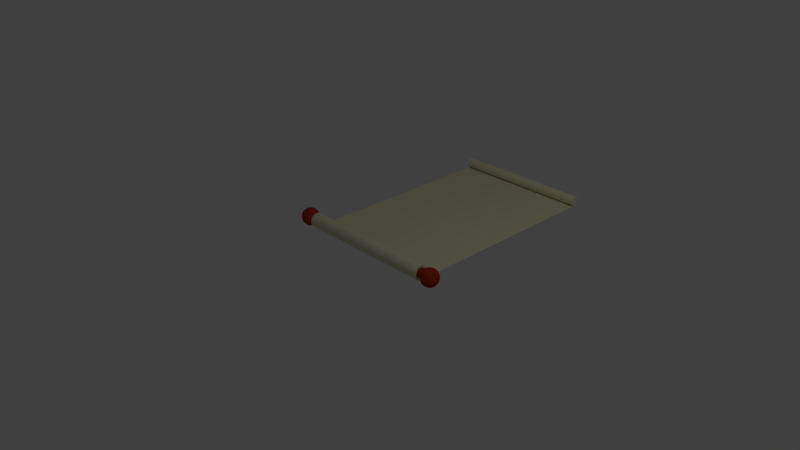 # Source: scroll.blend  (saved by Blender 2.79.0; exported with 4.5.12 LTS)
import bpy
from mathutils import Matrix  # noqa: F401  (used for matrix-valued properties, if any)

bpy.ops.wm.read_factory_settings(use_empty=True)
scene = bpy.context.scene
scene.name = 'Scene'

# ---- collections
col_collection_1 = bpy.data.collections.new('Collection 1'); scene.collection.children.link(col_collection_1)

# ---- materials (node trees are filled in below, after node groups)
mat_material_001 = bpy.data.materials.new('Material.001')
mat_material_001.alpha_threshold = 0.0
mat_material_001.use_transparent_shadow = False
mat_material_001.diffuse_color = (0.4575, 0.04239, 0.01585, 1.0)
mat_material_001.roughness = 0.5
mat_material_002 = bpy.data.materials.new('Material.002')
mat_material_002.alpha_threshold = 0.0
mat_material_002.use_transparent_shadow = False
mat_material_002.diffuse_color = (0.8, 0.7618, 0.5176, 1.0)
mat_material_002.roughness = 0.5

# ---- material node trees

# ---- world
world_world = bpy.data.worlds.new('World'); scene.world = world_world
world_world.color = (0.05088, 0.05088, 0.05088)
world_world.use_sun_shadow = False
world_world.sun_shadow_jitter_overblur = 0.0
world_world.cycles.sampling_method = 'MANUAL'

# ---- cameras
cam_camera = bpy.data.cameras.new('Camera')
cam_camera.clip_end = 100.0
cam_camera.lens = 35.0
cam_camera.sensor_width = 32.0
cam_camera.sensor_height = 18.0
cam_camera.ortho_scale = 7.314
cam_camera.dof.focus_distance = 0.0
cam_camera.dof.aperture_fstop = 128.0

# ---- lights
light_lamp = bpy.data.lights.new('Lamp', 'POINT')
light_lamp.transmission_factor = 0.0
light_lamp.cutoff_distance = 30.0
light_lamp.energy = 100.0
light_lamp.shadow_buffer_clip_start = 1.001
light_lamp.shadow_soft_size = 0.1
light_lamp.shadow_maximum_resolution = 0.006
light_lamp.use_absolute_resolution = True

# ---- meshes
me_cylinder_001 = bpy.data.meshes.new('Cylinder.001')
me_cylinder_001.from_pydata([(0.0, 0.07, -1.0), (0.0, 0.07, 1.0), (0.01366, 0.06865, -1.0), (0.01366, 0.06865, 1.0), (0.02679, 0.06467, -1.0), (0.02679, 0.06467, 1.0), (0.03889, 0.0582, -1.0), (0.03889, 0.0582, 1.0), (0.0495, 0.0495, -1.0), (0.0495, 0.0495, 1.0), (0.0582, 0.03889, -1.0), (0.0582, 0.03889, 1.0), (0.06467, 0.02679, -1.0), (0.06467, 0.02679, 1.0), (0.06865, 0.01366, -1.0), (0.06865, 0.01366, 1.0), (0.07, 5.285e-09, -1.0), (0.07, 5.285e-09, 1.0), (0.06865, -0.01366, -1.0), (0.06865, -0.01366, 1.0), (0.06467, -0.02679, -1.0), (0.06467, -0.02679, 1.0), (0.0582, -0.03889, -1.0), (0.0582, -0.03889, 1.0), (0.0495, -0.0495, -1.0), (0.0495, -0.0495, 1.0), (0.03889, -0.0582, -1.0), (0.03889, -0.0582, 1.0), (0.02679, -0.06467, -1.0), (0.02679, -0.06467, 1.0), (0.01366, -0.06865, -1.0), (0.01366, -0.06865, 1.0), (-2.281e-08, -0.07, -1.0), (-2.281e-08, -0.07, 1.0), (-0.01366, -0.06865, -1.0), (-0.01366, -0.06865, 1.0), (-0.02679, -0.06467, -1.0), (-0.02679, -0.06467, 1.0), (-0.03889, -0.0582, -1.0), (-0.03889, -0.0582, 1.0), (-0.0495, -0.0495, -1.0), (-0.0495, -0.0495, 1.0), (-0.0582, -0.03889, -1.0), (-0.0582, -0.03889, 1.0), (-0.06467, -0.02679, -1.0), (-0.06467, -0.02679, 1.0), (-0.06865, -0.01366, -1.0), (-0.06865, -0.01366, 1.0), (-0.07, 6.759e-08, -1.0), (-0.07, 6.759e-08, 1.0), (-0.06865, 0.01366, -1.0), (-0.06865, 0.01366, 1.0), (-0.06467, 0.02679, -1.0), (-0.06467, 0.02679, 1.0), (-0.0582, 0.03889, -1.0), (-0.0582, 0.03889, 1.0), (-0.0495, 0.0495, -1.0), (-0.0495, 0.0495, 1.0), (-0.03889, 0.0582, -1.0), (-0.03889, 0.0582, 1.0), (-0.02679, 0.06467, -1.0), (-0.02679, 0.06467, 1.0), (-0.01366, 0.06865, -1.0), (-0.01366, 0.06865, 1.0), (0.01366, 0.06865, 1.284), (2.484e-09, 0.07, 1.284), (0.02679, 0.06467, 1.284), (0.03889, 0.0582, 1.284), (0.0495, 0.0495, 1.284), (0.0582, 0.03889, 1.284), (0.06467, 0.02679, 1.284), (0.06865, 0.01366, 1.284), (0.07, 5.285e-09, 1.284), (0.06865, -0.01366, 1.284), (0.06467, -0.02679, 1.284), (0.0582, -0.03889, 1.284), (0.0495, -0.0495, 1.284), (0.03889, -0.0582, 1.284), (0.02679, -0.06467, 1.284), (0.01366, -0.06865, 1.284), (-2.032e-08, -0.07, 1.284), (-0.01366, -0.06865, 1.284), (-0.02679, -0.06467, 1.284), (-0.03889, -0.0582, 1.284), (-0.0495, -0.0495, 1.284), (-0.0582, -0.03889, 1.284), (-0.06467, -0.02679, 1.284), (-0.06865, -0.01366, 1.284), (-0.07, 6.759e-08, 1.284), (-0.06865, 0.01366, 1.284), (-0.06467, 0.02679, 1.284), (-0.0582, 0.03889, 1.284), (-0.0495, 0.0495, 1.284), (-0.03889, 0.0582, 1.284), (-0.02679, 0.06467, 1.284), (-0.01366, 0.06865, 1.284), (-0.02481, 0.04952, -0.8791), (-0.1209, 0.02488, 1.303), (-0.0482, 0.04681, -0.8857), (-0.06977, 0.0424, -0.8963), (-0.08673, 0.08875, 1.303), (-0.08867, 0.03646, -0.9106), (-0.04627, 0.1158, 1.303), (-0.1042, 0.02923, -0.9281), (0.001459, 0.1253, 1.303), (-0.1157, 0.02098, -0.948), (0.04919, 0.1158, 1.303), (0.07075, 0.1043, 1.303), (0.08965, 0.08875, 1.303), (0.1052, 0.06985, 1.303), (0.1167, 0.04828, 1.303), (0.1238, 0.02488, 1.303), (-0.1228, 0.01202, -0.9696), (0.1219, 0.01992, -0.9749), (-0.1209, 0.02303, 1.312), (-0.1138, 0.04465, 1.321), (-0.1022, 0.06457, 1.329), (-0.08673, 0.08203, 1.336), (-0.06783, 0.09636, 1.342), (-0.04627, 0.107, 1.347), (-0.02287, 0.1136, 1.349), (0.001459, 0.1158, 1.35), (0.02579, 0.1136, 1.349), (0.04919, 0.107, 1.347), (0.07075, 0.09636, 1.342), (0.08965, 0.08203, 1.336), (0.1052, 0.06457, 1.329), (0.1167, 0.04465, 1.321), (0.1238, 0.02303, 1.312), (0.1148, 0.03646, -0.9584), (0.1032, 0.05171, -0.9431), (-0.1209, 0.01776, 1.32), (-0.1138, 0.0343, 1.336), (-0.1022, 0.04955, 1.352), (-0.08673, 0.06291, 1.365), (-0.06783, 0.07388, 1.376), (-0.04627, 0.08203, 1.384), (-0.02287, 0.08705, 1.389), (0.001459, 0.08875, 1.391), (0.02579, 0.08705, 1.389), (0.04919, 0.08203, 1.384), (0.07075, 0.07388, 1.376), (0.08965, 0.06291, 1.365), (0.1052, 0.04955, 1.352), (0.1167, 0.0343, 1.336), (0.1238, 0.01776, 1.32), (0.08772, 0.06507, -0.9297), (0.06882, 0.07604, -0.9188), (-0.1209, 0.009864, 1.325), (-0.1138, 0.01882, 1.347), (-0.1022, 0.02707, 1.367), (-0.08673, 0.0343, 1.384), (-0.06783, 0.04024, 1.398), (-0.04627, 0.04465, 1.409), (-0.02287, 0.04736, 1.416), (0.001459, 0.04828, 1.418), (0.02579, 0.04736, 1.416), (0.04919, 0.04465, 1.409), (0.07075, 0.04024, 1.398), (0.08965, 0.0343, 1.384), (0.1052, 0.02707, 1.367), (0.1167, 0.01882, 1.347), (0.1238, 0.009864, 1.325), (0.04726, 0.08419, -0.9106), (0.02386, 0.08921, -0.9056), (-0.1209, 0.0005519, 1.327), (-0.1138, 0.0005519, 1.35), (-0.1022, 0.0005519, 1.372), (-0.08673, 0.0005519, 1.391), (-0.06783, 0.0005519, 1.406), (-0.04627, 0.0005519, 1.418), (-0.02287, 0.0005519, 1.425), (0.001459, 0.0005519, 1.427), (0.02579, 0.0005519, 1.425), (0.04919, 0.0005519, 1.418), (0.07075, 0.0005519, 1.406), (0.08965, 0.0005519, 1.391), (0.1052, 0.0005519, 1.372), (0.1167, 0.0005519, 1.35), (0.1238, 0.0005519, 1.327), (-0.0004745, 0.09091, -0.9039), (-0.02481, 0.08921, -0.9056), (-0.1209, -0.00876, 1.325), (-0.1138, -0.01771, 1.347), (-0.1022, -0.02597, 1.367), (-0.08673, -0.0332, 1.384), (-0.06783, -0.03913, 1.398), (-0.04627, -0.04354, 1.409), (-0.02287, -0.04626, 1.416), (0.001459, -0.04718, 1.418), (0.02579, -0.04626, 1.416), (0.04919, -0.04354, 1.409), (0.07075, -0.03913, 1.398), (0.08965, -0.0332, 1.384), (0.1052, -0.02597, 1.367), (0.1167, -0.01771, 1.347), (0.1238, -0.00876, 1.325), (-0.0482, 0.08419, -0.9106), (-0.06977, 0.07604, -0.9188), (-0.1209, -0.01665, 1.32), (-0.1138, -0.0332, 1.336), (-0.1022, -0.04845, 1.352), (-0.08673, -0.06181, 1.365), (-0.06783, -0.07278, 1.376), (-0.04627, -0.08093, 1.384), (-0.02287, -0.08595, 1.389), (0.001459, -0.08764, 1.391), (0.02579, -0.08595, 1.389), (0.04919, -0.08093, 1.384), (0.07075, -0.07278, 1.376), (0.08965, -0.06181, 1.365), (0.1052, -0.04845, 1.352), (0.1167, -0.0332, 1.336), (0.1238, -0.01665, 1.32), (-0.08867, 0.06507, -0.9297), (-0.1042, 0.05171, -0.9431), (-0.1209, -0.02193, 1.312), (-0.1138, -0.04354, 1.321), (-0.1022, -0.06347, 1.329), (-0.08673, -0.08093, 1.336), (-0.06783, -0.09526, 1.342), (-0.04627, -0.1059, 1.347), (-0.02287, -0.1125, 1.349), (0.001459, -0.1147, 1.35), (0.02579, -0.1125, 1.349), (0.04919, -0.1059, 1.347), (0.07075, -0.09526, 1.342), (0.08965, -0.08093, 1.336), (0.1052, -0.06347, 1.329), (0.1167, -0.04354, 1.321), (0.1238, -0.02193, 1.312), (-0.1157, 0.03646, -0.9584), (-0.1228, 0.01992, -0.9749), (-0.1209, -0.02378, 1.303), (-0.1138, -0.04718, 1.303), (-0.1022, -0.06874, 1.303), (-0.08673, -0.08764, 1.303), (-0.06783, -0.1032, 1.303), (-0.04627, -0.1147, 1.303), (-0.02287, -0.1218, 1.303), (0.001459, -0.1242, 1.303), (0.02579, -0.1218, 1.303), (0.04919, -0.1147, 1.303), (0.07075, -0.1032, 1.303), (0.08965, -0.08764, 1.303), (0.1052, -0.06874, 1.303), (0.1167, -0.04718, 1.303), (0.1238, -0.02378, 1.303), (0.1262, 0.0005519, 1.303), (-0.1233, 0.0005519, 1.303), (-0.1209, -0.02193, 1.293), (-0.1138, -0.04354, 1.284), (-0.1022, -0.06347, 1.276), (-0.08673, -0.08093, 1.269), (-0.06783, -0.09526, 1.263), (-0.04627, -0.1059, 1.259), (-0.02287, -0.1125, 1.256), (0.001459, -0.1147, 1.255), (0.02579, -0.1125, 1.256), (0.04919, -0.1059, 1.259), (0.07075, -0.09526, 1.263), (0.08965, -0.08093, 1.269), (0.1052, -0.06347, 1.276), (0.1167, -0.04354, 1.284), (0.1238, -0.02193, 1.293), (0.1219, 0.02519, -0.9828), (0.1148, 0.04681, -0.9738), (-0.1209, -0.01665, 1.285), (-0.1138, -0.0332, 1.269), (-0.1022, -0.04845, 1.254), (-0.08673, -0.06181, 1.24), (-0.06783, -0.07278, 1.229), (-0.04627, -0.08093, 1.221), (-0.02287, -0.08595, 1.216), (0.001459, -0.08764, 1.214), (0.02579, -0.08595, 1.216), (0.04919, -0.08093, 1.221), (0.07075, -0.07278, 1.229), (0.08965, -0.06181, 1.24), (0.1052, -0.04845, 1.254), (0.1167, -0.0332, 1.269), (0.1238, -0.01665, 1.285), (0.1032, 0.06673, -0.9656), (0.08772, 0.08419, -0.9584), (-0.1209, -0.00876, 1.28), (-0.1138, -0.01771, 1.259), (-0.1022, -0.02597, 1.239), (-0.08673, -0.0332, 1.221), (-0.06783, -0.03913, 1.207), (-0.04627, -0.04354, 1.196), (-0.02287, -0.04626, 1.19), (0.001459, -0.04718, 1.187), (0.02579, -0.04626, 1.19), (0.04919, -0.04354, 1.196), (0.07075, -0.03913, 1.207), (0.08965, -0.0332, 1.221), (0.1052, -0.02597, 1.239), (0.1167, -0.01771, 1.259), (0.1238, -0.00876, 1.28), (0.06882, 0.09852, -0.9524), (0.04726, 0.1092, -0.948), (-0.1209, 0.0005519, 1.278), (-0.1138, 0.0005519, 1.255), (-0.1022, 0.000552, 1.233), (-0.08673, 0.000552, 1.214), (-0.06783, 0.000552, 1.199), (-0.04627, 0.000552, 1.187), (-0.02287, 0.000552, 1.18), (0.001459, 0.000552, 1.178), (0.02579, 0.000552, 1.18), (0.04919, 0.000552, 1.187), (0.07075, 0.000552, 1.199), (0.08965, 0.000552, 1.214), (0.1052, 0.000552, 1.233), (0.1167, 0.0005519, 1.255), (0.1238, 0.0005519, 1.278), (0.02386, 0.1157, -0.9453), (-0.0004745, 0.1179, -0.9444), (-0.1209, 0.009864, 1.28), (-0.1138, 0.01882, 1.259), (-0.1022, 0.02707, 1.239), (-0.08673, 0.0343, 1.221), (-0.06783, 0.04024, 1.207), (-0.04627, 0.04465, 1.196), (-0.02287, 0.04736, 1.19), (0.001459, 0.04828, 1.187), (0.02579, 0.04736, 1.19), (0.04919, 0.04465, 1.196), (0.07075, 0.04024, 1.207), (0.08965, 0.0343, 1.221), (0.1052, 0.02707, 1.239), (0.1167, 0.01882, 1.259), (0.1238, 0.009864, 1.28), (-0.02481, 0.1157, -0.9453), (-0.0482, 0.1092, -0.948), (-0.1209, 0.01776, 1.285), (-0.1138, 0.0343, 1.269), (-0.1022, 0.04955, 1.254), (-0.08673, 0.06291, 1.24), (-0.06783, 0.07388, 1.229), (-0.04627, 0.08203, 1.221), (-0.02287, 0.08705, 1.216), (0.001459, 0.08875, 1.214), (0.02579, 0.08705, 1.216), (0.04919, 0.08203, 1.221), (0.07075, 0.07388, 1.229), (0.08965, 0.06291, 1.24), (0.1052, 0.04955, 1.254), (0.1167, 0.0343, 1.269), (0.1238, 0.01776, 1.285), (-0.06977, 0.09852, -0.9524), (-0.08867, 0.08419, -0.9584), (-0.1209, 0.02303, 1.293), (-0.1138, 0.04465, 1.284), (-0.1022, 0.06457, 1.276), (-0.08673, 0.08203, 1.269), (-0.06783, 0.09636, 1.263), (-0.04627, 0.107, 1.259), (-0.02287, 0.1136, 1.256), (0.001459, 0.1158, 1.255), (0.02579, 0.1136, 1.256), (0.04919, 0.107, 1.259), (0.07075, 0.09636, 1.263), (0.08965, 0.08203, 1.269), (0.1052, 0.06457, 1.276), (0.1167, 0.04465, 1.284), (0.1238, 0.02303, 1.293), (-0.1042, 0.06673, -0.9656), (-0.1157, 0.04681, -0.9738), (-0.1228, 0.02519, -0.9828), (-0.1138, 0.04828, 1.303), (-0.1022, 0.06985, 1.303), (0.1219, 0.02704, -0.9921), (-0.06783, 0.1043, 1.303), (0.1148, 0.05044, -0.9921), (-0.02287, 0.1229, 1.303), (0.1032, 0.07201, -0.9921), (0.02579, 0.1229, 1.303), (0.08772, 0.09091, -0.9921), (0.06882, 0.1064, -0.9921), (0.04726, 0.1179, -0.9921), (-0.0004745, 0.1274, -0.9921), (-0.0482, 0.1179, -0.9921), (-0.08867, 0.09091, -0.9921), (-0.1228, 0.02704, -0.9921), (-0.0004745, 0.05044, -0.8769), (0.02386, 0.04952, -0.8791), (0.04726, 0.04681, -0.8857), (0.06882, 0.0424, -0.8963), (0.08772, 0.03646, -0.9106), (0.1032, 0.02923, -0.9281), (0.1148, 0.02098, -0.948), (0.1219, 0.01202, -0.9696), (-0.1228, 0.002712, -0.9678), (-0.1157, 0.002712, -0.9444), (-0.1042, 0.002712, -0.9228), (-0.08867, 0.002712, -0.9039), (-0.06977, 0.002712, -0.8884), (-0.0482, 0.002712, -0.8769), (-0.02481, 0.002712, -0.8698), (-0.0004745, 0.002712, -0.8674), (0.02386, 0.002712, -0.8698), (0.04726, 0.002712, -0.8769), (0.06882, 0.002712, -0.8884), (0.08772, 0.002712, -0.9039), (0.1032, 0.002712, -0.9228), (0.1148, 0.002712, -0.9444), (0.1219, 0.002712, -0.9678), (-0.1228, -0.0066, -0.9696), (-0.1157, -0.01555, -0.948), (-0.1042, -0.02381, -0.9281), (-0.08867, -0.03104, -0.9106), (-0.06977, -0.03697, -0.8963), (-0.0482, -0.04138, -0.8857), (-0.02481, -0.0441, -0.8791), (-0.0004745, -0.04502, -0.8769), (0.02386, -0.0441, -0.8791), (0.04726, -0.04138, -0.8857), (0.06882, -0.03697, -0.8963), (0.08772, -0.03104, -0.9106), (0.1032, -0.02381, -0.9281), (0.1148, -0.01555, -0.948), (0.1219, -0.0066, -0.9696), (-0.1228, -0.01449, -0.9749), (-0.1157, -0.03104, -0.9584), (-0.1042, -0.04629, -0.9431), (-0.08867, -0.05965, -0.9297), (-0.06977, -0.07062, -0.9188), (-0.0482, -0.07877, -0.9106), (-0.02481, -0.08379, -0.9056), (-0.0004745, -0.08548, -0.9039), (0.02386, -0.08379, -0.9056), (0.04726, -0.07877, -0.9106), (0.06882, -0.07062, -0.9188), (0.08772, -0.05965, -0.9297), (0.1032, -0.04629, -0.9431), (0.1148, -0.03104, -0.9584), (0.1219, -0.01449, -0.9749), (-0.1228, -0.01977, -0.9828), (-0.1157, -0.04138, -0.9738), (-0.1042, -0.06131, -0.9656), (-0.08867, -0.07877, -0.9584), (-0.06977, -0.0931, -0.9524), (-0.0482, -0.1037, -0.948), (-0.02481, -0.1103, -0.9453), (-0.0004745, -0.1125, -0.9444), (0.02386, -0.1103, -0.9453), (0.04726, -0.1037, -0.948), (0.06882, -0.0931, -0.9524), (0.08772, -0.07877, -0.9584), (0.1032, -0.06131, -0.9656), (0.1148, -0.04138, -0.9738), (0.1219, -0.01977, -0.9828), (-0.1228, -0.02162, -0.9921), (-0.1157, -0.04502, -0.9921), (-0.1042, -0.06658, -0.9921), (-0.08867, -0.08548, -0.9921), (-0.06977, -0.101, -0.9921), (-0.0482, -0.1125, -0.9921), (-0.02481, -0.1196, -0.9921), (-0.0004745, -0.122, -0.9921), (0.02386, -0.1196, -0.9921), (0.04726, -0.1125, -0.9921), (0.06882, -0.101, -0.9921), (0.08772, -0.08548, -0.9921), (0.1032, -0.06658, -0.9921), (0.1148, -0.04502, -0.9921), (0.1219, -0.02162, -0.9921), (0.1242, 0.002712, -0.9921), (-0.1252, 0.002712, -0.9921), (-0.1228, -0.01977, -1.001), (-0.1157, -0.04138, -1.01), (-0.1042, -0.06131, -1.019), (-0.08867, -0.07877, -1.026), (-0.06977, -0.0931, -1.032), (-0.0482, -0.1037, -1.036), (-0.02481, -0.1103, -1.039), (-0.0004745, -0.1125, -1.04), (0.02386, -0.1103, -1.039), (0.04726, -0.1037, -1.036), (0.06882, -0.0931, -1.032), (0.08772, -0.07877, -1.026), (0.1032, -0.06131, -1.019), (0.1148, -0.04138, -1.01), (0.1219, -0.01977, -1.001), (-0.1228, -0.01449, -1.009), (-0.1157, -0.03104, -1.026), (-0.1042, -0.04629, -1.041), (-0.08867, -0.05965, -1.054), (-0.06977, -0.07062, -1.065), (-0.0482, -0.07877, -1.074), (-0.02481, -0.08379, -1.079), (-0.0004745, -0.08548, -1.08), (0.02386, -0.08379, -1.079), (0.04726, -0.07877, -1.074), (0.06882, -0.07062, -1.065), (0.08772, -0.05965, -1.054), (0.1032, -0.04629, -1.041), (0.1148, -0.03104, -1.026), (0.1219, -0.01449, -1.009), (-0.1228, -0.0066, -1.015), (-0.1157, -0.01555, -1.036), (-0.1042, -0.02381, -1.056), (-0.08867, -0.03104, -1.074), (-0.06977, -0.03697, -1.088), (-0.0482, -0.04138, -1.099), (-0.02481, -0.0441, -1.105), (-0.0004745, -0.04502, -1.107), (0.02386, -0.0441, -1.105), (0.04726, -0.04138, -1.099), (0.06882, -0.03697, -1.088), (0.08772, -0.03104, -1.074), (0.1032, -0.02381, -1.056), (0.1148, -0.01555, -1.036), (0.1219, -0.0066, -1.015), (-0.1228, 0.002712, -1.016), (-0.1157, 0.002712, -1.04), (-0.1042, 0.002712, -1.061), (-0.08867, 0.002712, -1.08), (-0.06977, 0.002712, -1.096), (-0.0482, 0.002712, -1.107), (-0.02481, 0.002712, -1.114), (-0.0004745, 0.002712, -1.117), (0.02386, 0.002712, -1.114), (0.04726, 0.002712, -1.107), (0.06882, 0.002712, -1.096), (0.08772, 0.002712, -1.08), (0.1032, 0.002712, -1.061), (0.1148, 0.002712, -1.04), (0.1219, 0.002712, -1.016), (-0.1228, 0.01202, -1.015), (-0.1157, 0.02098, -1.036), (-0.1042, 0.02923, -1.056), (-0.08867, 0.03646, -1.074), (-0.06977, 0.0424, -1.088), (-0.0482, 0.04681, -1.099), (-0.02481, 0.04952, -1.105), (-0.0004745, 0.05044, -1.107), (0.02386, 0.04952, -1.105), (0.04726, 0.04681, -1.099), (0.06882, 0.0424, -1.088), (0.08772, 0.03646, -1.074), (0.1032, 0.02923, -1.056), (0.1148, 0.02098, -1.036), (0.1219, 0.01202, -1.015), (-0.1228, 0.01992, -1.009), (-0.1157, 0.03646, -1.026), (-0.1042, 0.05171, -1.041), (-0.08867, 0.06507, -1.054), (-0.06977, 0.07604, -1.065), (-0.0482, 0.08419, -1.074), (-0.02481, 0.08921, -1.079), (-0.0004745, 0.09091, -1.08), (0.02386, 0.08921, -1.079), (0.04726, 0.08419, -1.074), (0.06882, 0.07604, -1.065), (0.08772, 0.06507, -1.054), (0.1032, 0.05171, -1.041), (0.1148, 0.03646, -1.026), (0.1219, 0.01992, -1.009), (-0.1228, 0.02519, -1.001), (-0.1157, 0.04681, -1.01), (-0.1042, 0.06673, -1.019), (-0.08867, 0.08419, -1.026), (-0.06977, 0.09852, -1.032), (-0.0482, 0.1092, -1.036), (-0.02481, 0.1157, -1.039), (-0.0004745, 0.1179, -1.04), (0.02386, 0.1157, -1.039), (0.04726, 0.1092, -1.036), (0.06882, 0.09852, -1.032), (0.08772, 0.08419, -1.026), (0.1032, 0.06673, -1.019), (0.1148, 0.04681, -1.01), (0.1219, 0.02519, -1.001), (-0.1157, 0.05044, -0.9921), (-0.1042, 0.07201, -0.9921), (-0.06977, 0.1064, -0.9921), (-0.02481, 0.125, -0.9921), (0.02386, 0.125, -0.9921)], [], [(0, 1, 3, 2), (2, 3, 5, 4), (4, 5, 7, 6), (6, 7, 9, 8), (8, 9, 11, 10), (10, 11, 13, 12), (12, 13, 15, 14), (14, 15, 17, 16), (16, 17, 19, 18), (18, 19, 21, 20), (20, 21, 23, 22), (22, 23, 25, 24), (24, 25, 27, 26), (26, 27, 29, 28), (28, 29, 31, 30), (30, 31, 33, 32), (32, 33, 35, 34), (34, 35, 37, 36), (36, 37, 39, 38), (38, 39, 41, 40), (40, 41, 43, 42), (42, 43, 45, 44), (44, 45, 47, 46), (46, 47, 49, 48), (48, 49, 51, 50), (50, 51, 53, 52), (52, 53, 55, 54), (54, 55, 57, 56), (56, 57, 59, 58), (58, 59, 61, 60), (63, 61, 94, 95), (60, 61, 63, 62), (62, 63, 1, 0), (0, 2, 4, 6, 8, 10, 12, 14, 16, 18, 20, 22, 24, 26, 28, 30, 32, 34, 36, 38, 40, 42, 44, 46, 48, 50, 52, 54, 56, 58, 60, 62), (64, 65, 95, 94, 93, 92, 91, 90, 89, 88, 87, 86, 85, 84, 83, 82, 81, 80, 79, 78, 77, 76, 75, 74, 73, 72, 71, 70, 69, 68, 67, 66), (19, 17, 72, 73), (37, 35, 81, 82), (55, 53, 90, 91), (11, 9, 68, 69), (29, 27, 77, 78), (47, 45, 86, 87), (3, 1, 65, 64), (1, 63, 95, 65), (21, 19, 73, 74), (39, 37, 82, 83), (57, 55, 91, 92), (13, 11, 69, 70), (31, 29, 78, 79), (49, 47, 87, 88), (5, 3, 64, 66), (23, 21, 74, 75), (41, 39, 83, 84), (59, 57, 92, 93), (15, 13, 70, 71), (33, 31, 79, 80), (51, 49, 88, 89), (7, 5, 66, 67), (25, 23, 75, 76), (43, 41, 84, 85), (61, 59, 93, 94), (17, 15, 71, 72), (35, 33, 80, 81), (53, 51, 89, 90), (9, 7, 67, 68), (27, 25, 76, 77), (45, 43, 85, 86), (375, 102, 119, 120), (111, 110, 127, 128), (104, 375, 120, 121), (97, 249, 114), (248, 111, 128), (377, 104, 121, 122), (370, 97, 114, 115), (106, 377, 122, 123), (371, 370, 115, 116), (107, 106, 123, 124), (100, 371, 116, 117), (108, 107, 124, 125), (373, 100, 117, 118), (109, 108, 125, 126), (102, 373, 118, 119), (110, 109, 126, 127), (126, 125, 142, 143), (119, 118, 135, 136), (127, 126, 143, 144), (120, 119, 136, 137), (128, 127, 144, 145), (121, 120, 137, 138), (114, 249, 131), (248, 128, 145), (122, 121, 138, 139), (115, 114, 131, 132), (123, 122, 139, 140), (116, 115, 132, 133), (124, 123, 140, 141), (117, 116, 133, 134), (125, 124, 141, 142), (118, 117, 134, 135), (140, 139, 156, 157), (133, 132, 149, 150), (141, 140, 157, 158), (134, 133, 150, 151), (142, 141, 158, 159), (135, 134, 151, 152), (143, 142, 159, 160), (136, 135, 152, 153), (144, 143, 160, 161), (137, 136, 153, 154), (145, 144, 161, 162), (138, 137, 154, 155), (131, 249, 148), (248, 145, 162), (139, 138, 155, 156), (132, 131, 148, 149), (161, 160, 177, 178), (154, 153, 170, 171), (162, 161, 178, 179), (155, 154, 171, 172), (148, 249, 165), (248, 162, 179), (156, 155, 172, 173), (149, 148, 165, 166), (157, 156, 173, 174), (150, 149, 166, 167), (158, 157, 174, 175), (151, 150, 167, 168), (159, 158, 175, 176), (152, 151, 168, 169), (160, 159, 176, 177), (153, 152, 169, 170), (167, 166, 183, 184), (175, 174, 191, 192), (168, 167, 184, 185), (176, 175, 192, 193), (169, 168, 185, 186), (177, 176, 193, 194), (170, 169, 186, 187), (178, 177, 194, 195), (171, 170, 187, 188), (179, 178, 195, 196), (172, 171, 188, 189), (165, 249, 182), (248, 179, 196), (173, 172, 189, 190), (166, 165, 182, 183), (174, 173, 190, 191), (188, 187, 204, 205), (196, 195, 212, 213), (189, 188, 205, 206), (182, 249, 199), (248, 196, 213), (190, 189, 206, 207), (183, 182, 199, 200), (191, 190, 207, 208), (184, 183, 200, 201), (192, 191, 208, 209), (185, 184, 201, 202), (193, 192, 209, 210), (186, 185, 202, 203), (194, 193, 210, 211), (187, 186, 203, 204), (195, 194, 211, 212), (209, 208, 225, 226), (202, 201, 218, 219), (210, 209, 226, 227), (203, 202, 219, 220), (211, 210, 227, 228), (204, 203, 220, 221), (212, 211, 228, 229), (205, 204, 221, 222), (213, 212, 229, 230), (206, 205, 222, 223), (199, 249, 216), (248, 213, 230), (207, 206, 223, 224), (200, 199, 216, 217), (208, 207, 224, 225), (201, 200, 217, 218), (230, 229, 246, 247), (223, 222, 239, 240), (216, 249, 233), (248, 230, 247), (224, 223, 240, 241), (217, 216, 233, 234), (225, 224, 241, 242), (218, 217, 234, 235), (226, 225, 242, 243), (219, 218, 235, 236), (227, 226, 243, 244), (220, 219, 236, 237), (228, 227, 244, 245), (221, 220, 237, 238), (229, 228, 245, 246), (222, 221, 238, 239), (236, 235, 252, 253), (244, 243, 260, 261), (237, 236, 253, 254), (245, 244, 261, 262), (238, 237, 254, 255), (246, 245, 262, 263), (239, 238, 255, 256), (247, 246, 263, 264), (240, 239, 256, 257), (233, 249, 250), (248, 247, 264), (241, 240, 257, 258), (234, 233, 250, 251), (242, 241, 258, 259), (235, 234, 251, 252), (243, 242, 259, 260), (257, 256, 273, 274), (250, 249, 267), (248, 264, 281), (258, 257, 274, 275), (251, 250, 267, 268), (259, 258, 275, 276), (252, 251, 268, 269), (260, 259, 276, 277), (253, 252, 269, 270), (261, 260, 277, 278), (254, 253, 270, 271), (262, 261, 278, 279), (255, 254, 271, 272), (263, 262, 279, 280), (256, 255, 272, 273), (264, 263, 280, 281), (278, 277, 294, 295), (271, 270, 287, 288), (279, 278, 295, 296), (272, 271, 288, 289), (280, 279, 296, 297), (273, 272, 289, 290), (281, 280, 297, 298), (274, 273, 290, 291), (267, 249, 284), (248, 281, 298), (275, 274, 291, 292), (268, 267, 284, 285), (276, 275, 292, 293), (269, 268, 285, 286), (277, 276, 293, 294), (270, 269, 286, 287), (248, 298, 315), (292, 291, 308, 309), (285, 284, 301, 302), (293, 292, 309, 310), (286, 285, 302, 303), (294, 293, 310, 311), (287, 286, 303, 304), (295, 294, 311, 312), (288, 287, 304, 305), (296, 295, 312, 313), (289, 288, 305, 306), (297, 296, 313, 314), (290, 289, 306, 307), (298, 297, 314, 315), (291, 290, 307, 308), (284, 249, 301), (313, 312, 329, 330), (306, 305, 322, 323), (314, 313, 330, 331), (307, 306, 323, 324), (315, 314, 331, 332), (308, 307, 324, 325), (301, 249, 318), (248, 315, 332), (309, 308, 325, 326), (302, 301, 318, 319), (310, 309, 326, 327), (303, 302, 319, 320), (311, 310, 327, 328), (304, 303, 320, 321), (312, 311, 328, 329), (305, 304, 321, 322), (319, 318, 335, 336), (327, 326, 343, 344), (320, 319, 336, 337), (328, 327, 344, 345), (321, 320, 337, 338), (329, 328, 345, 346), (322, 321, 338, 339), (330, 329, 346, 347), (323, 322, 339, 340), (331, 330, 347, 348), (324, 323, 340, 341), (332, 331, 348, 349), (325, 324, 341, 342), (318, 249, 335), (248, 332, 349), (326, 325, 342, 343), (340, 339, 356, 357), (348, 347, 364, 365), (341, 340, 357, 358), (349, 348, 365, 366), (342, 341, 358, 359), (335, 249, 352), (248, 349, 366), (343, 342, 359, 360), (336, 335, 352, 353), (344, 343, 360, 361), (337, 336, 353, 354), (345, 344, 361, 362), (338, 337, 354, 355), (346, 345, 362, 363), (339, 338, 355, 356), (347, 346, 363, 364), (361, 360, 377, 106), (354, 353, 370, 371), (362, 361, 106, 107), (355, 354, 371, 100), (363, 362, 107, 108), (356, 355, 100, 373), (364, 363, 108, 109), (357, 356, 373, 102), (365, 364, 109, 110), (358, 357, 102, 375), (366, 365, 110, 111), (359, 358, 375, 104), (352, 249, 97), (248, 366, 111), (360, 359, 104, 377), (353, 352, 97, 370), (578, 382, 334, 333), (372, 374, 266, 265), (381, 578, 333, 317), (384, 469, 369), (468, 372, 265), (579, 381, 317, 316), (575, 384, 369, 368), (380, 579, 316, 300), (576, 575, 368, 367), (379, 380, 300, 299), (383, 576, 367, 351), (378, 379, 299, 283), (577, 383, 351, 350), (376, 378, 283, 282), (382, 577, 350, 334), (374, 376, 282, 266), (282, 283, 146, 130), (334, 350, 198, 197), (266, 282, 130, 129), (333, 334, 197, 181), (265, 266, 129, 113), (317, 333, 181, 180), (369, 469, 232), (468, 265, 113), (316, 317, 180, 164), (368, 369, 232, 231), (300, 316, 164, 163), (367, 368, 231, 215), (299, 300, 163, 147), (351, 367, 215, 214), (283, 299, 147, 146), (350, 351, 214, 198), (163, 164, 386, 387), (215, 231, 105, 103), (147, 163, 387, 388), (214, 215, 103, 101), (146, 147, 388, 389), (198, 214, 101, 99), (130, 146, 389, 390), (197, 198, 99, 98), (129, 130, 390, 391), (181, 197, 98, 96), (113, 129, 391, 392), (180, 181, 96, 385), (232, 469, 112), (468, 113, 392), (164, 180, 385, 386), (231, 232, 112, 105), (391, 390, 405, 406), (96, 98, 398, 399), (392, 391, 406, 407), (385, 96, 399, 400), (112, 469, 393), (468, 392, 407), (386, 385, 400, 401), (105, 112, 393, 394), (387, 386, 401, 402), (103, 105, 394, 395), (388, 387, 402, 403), (101, 103, 395, 396), (389, 388, 403, 404), (99, 101, 396, 397), (390, 389, 404, 405), (98, 99, 397, 398), (395, 394, 409, 410), (403, 402, 417, 418), (396, 395, 410, 411), (404, 403, 418, 419), (397, 396, 411, 412), (405, 404, 419, 420), (398, 397, 412, 413), (406, 405, 420, 421), (399, 398, 413, 414), (407, 406, 421, 422), (400, 399, 414, 415), (393, 469, 408), (468, 407, 422), (401, 400, 415, 416), (394, 393, 408, 409), (402, 401, 416, 417), (414, 413, 428, 429), (422, 421, 436, 437), (415, 414, 429, 430), (408, 469, 423), (468, 422, 437), (416, 415, 430, 431), (409, 408, 423, 424), (417, 416, 431, 432), (410, 409, 424, 425), (418, 417, 432, 433), (411, 410, 425, 426), (419, 418, 433, 434), (412, 411, 426, 427), (420, 419, 434, 435), (413, 412, 427, 428), (421, 420, 435, 436), (433, 432, 447, 448), (426, 425, 440, 441), (434, 433, 448, 449), (427, 426, 441, 442), (435, 434, 449, 450), (428, 427, 442, 443), (436, 435, 450, 451), (429, 428, 443, 444), (437, 436, 451, 452), (430, 429, 444, 445), (423, 469, 438), (468, 437, 452), (431, 430, 445, 446), (424, 423, 438, 439), (432, 431, 446, 447), (425, 424, 439, 440), (452, 451, 466, 467), (445, 444, 459, 460), (438, 469, 453), (468, 452, 467), (446, 445, 460, 461), (439, 438, 453, 454), (447, 446, 461, 462), (440, 439, 454, 455), (448, 447, 462, 463), (441, 440, 455, 456), (449, 448, 463, 464), (442, 441, 456, 457), (450, 449, 464, 465), (443, 442, 457, 458), (451, 450, 465, 466), (444, 443, 458, 459), (456, 455, 472, 473), (464, 463, 480, 481), (457, 456, 473, 474), (465, 464, 481, 482), (458, 457, 474, 475), (466, 465, 482, 483), (459, 458, 475, 476), (467, 466, 483, 484), (460, 459, 476, 477), (453, 469, 470), (468, 467, 484), (461, 460, 477, 478), (454, 453, 470, 471), (462, 461, 478, 479), (455, 454, 471, 472), (463, 462, 479, 480), (477, 476, 491, 492), (470, 469, 485), (468, 484, 499), (478, 477, 492, 493), (471, 470, 485, 486), (479, 478, 493, 494), (472, 471, 486, 487), (480, 479, 494, 495), (473, 472, 487, 488), (481, 480, 495, 496), (474, 473, 488, 489), (482, 481, 496, 497), (475, 474, 489, 490), (483, 482, 497, 498), (476, 475, 490, 491), (484, 483, 498, 499), (496, 495, 510, 511), (489, 488, 503, 504), (497, 496, 511, 512), (490, 489, 504, 505), (498, 497, 512, 513), (491, 490, 505, 506), (499, 498, 513, 514), (492, 491, 506, 507), (485, 469, 500), (468, 499, 514), (493, 492, 507, 508), (486, 485, 500, 501), (494, 493, 508, 509), (487, 486, 501, 502), (495, 494, 509, 510), (488, 487, 502, 503), (468, 514, 529), (508, 507, 522, 523), (501, 500, 515, 516), (509, 508, 523, 524), (502, 501, 516, 517), (510, 509, 524, 525), (503, 502, 517, 518), (511, 510, 525, 526), (504, 503, 518, 519), (512, 511, 526, 527), (505, 504, 519, 520), (513, 512, 527, 528), (506, 505, 520, 521), (514, 513, 528, 529), (507, 506, 521, 522), (500, 469, 515), (527, 526, 541, 542), (520, 519, 534, 535), (528, 527, 542, 543), (521, 520, 535, 536), (529, 528, 543, 544), (522, 521, 536, 537), (515, 469, 530), (468, 529, 544), (523, 522, 537, 538), (516, 515, 530, 531), (524, 523, 538, 539), (517, 516, 531, 532), (525, 524, 539, 540), (518, 517, 532, 533), (526, 525, 540, 541), (519, 518, 533, 534), (531, 530, 545, 546), (539, 538, 553, 554), (532, 531, 546, 547), (540, 539, 554, 555), (533, 532, 547, 548), (541, 540, 555, 556), (534, 533, 548, 549), (542, 541, 556, 557), (535, 534, 549, 550), (543, 542, 557, 558), (536, 535, 550, 551), (544, 543, 558, 559), (537, 536, 551, 552), (530, 469, 545), (468, 544, 559), (538, 537, 552, 553), (550, 549, 564, 565), (558, 557, 572, 573), (551, 550, 565, 566), (559, 558, 573, 574), (552, 551, 566, 567), (545, 469, 560), (468, 559, 574), (553, 552, 567, 568), (546, 545, 560, 561), (554, 553, 568, 569), (547, 546, 561, 562), (555, 554, 569, 570), (548, 547, 562, 563), (556, 555, 570, 571), (549, 548, 563, 564), (557, 556, 571, 572), (569, 568, 579, 380), (562, 561, 575, 576), (570, 569, 380, 379), (563, 562, 576, 383), (571, 570, 379, 378), (564, 563, 383, 577), (572, 571, 378, 376), (565, 564, 577, 382), (573, 572, 376, 374), (566, 565, 382, 578), (574, 573, 374, 372), (567, 566, 578, 381), (560, 469, 384), (468, 574, 372), (568, 567, 381, 579), (561, 560, 384, 575)])
me_cylinder_001.materials.append(mat_material_001)
me_cylinder_001.use_remesh_preserve_volume = False
me_cylinder_001.use_remesh_preserve_attributes = False
me_cylinder_001.use_mirror_vertex_groups = False
me_cylinder_001.update()
me_cylinder = bpy.data.meshes.new('Cylinder')
me_cylinder.from_pydata([(0.0, 0.07, -1.0), (0.0, 0.07, 1.0), (0.01366, 0.06865, -1.0), (0.01366, 0.06865, 1.0), (0.02679, 0.06467, -1.0), (0.02679, 0.06467, 1.0), (0.03889, 0.0582, -1.0), (0.03889, 0.0582, 1.0), (0.0495, 0.0495, -1.0), (0.0495, 0.0495, 1.0), (0.0582, 0.03889, -1.0), (0.0582, 0.03889, 1.0), (0.06467, 0.02679, -1.0), (0.06467, 0.02679, 1.0), (0.06865, 0.01366, -1.0), (0.06865, 0.01366, 1.0), (0.07, 5.285e-09, -1.0), (0.07, 5.285e-09, 1.0), (0.06865, -0.01366, -1.0), (0.06865, -0.01366, 1.0), (0.06467, -0.02679, -1.0), (0.06467, -0.02679, 1.0), (0.0582, -0.03889, -1.0), (0.0582, -0.03889, 1.0), (0.0495, -0.0495, -1.0), (0.0495, -0.0495, 1.0), (0.03889, -0.0582, -1.0), (0.03889, -0.0582, 1.0), (0.02679, -0.06467, -1.0), (0.02679, -0.06467, 1.0), (0.01366, -0.06865, -1.0), (0.01366, -0.06865, 1.0), (-2.281e-08, -0.07, -1.0), (-2.281e-08, -0.07, 1.0), (-0.01366, -0.06865, -1.0), (-0.01366, -0.06865, 1.0), (-0.02679, -0.06467, -1.0), (-0.02679, -0.06467, 1.0), (-0.03889, -0.0582, -1.0), (-0.03889, -0.0582, 1.0), (-0.0495, -0.0495, -1.0), (-0.0495, -0.0495, 1.0), (-0.0582, -0.03889, -1.0), (-0.0582, -0.03889, 1.0), (-0.06467, -0.02679, -1.0), (-0.06467, -0.02679, 1.0), (-0.06865, -0.01366, -1.0), (-0.06865, -0.01366, 1.0), (-0.07, 6.759e-08, -1.0), (-0.07, 6.759e-08, 1.0), (-0.06865, 0.01366, -1.0), (-0.06865, 0.01366, 1.0), (-0.06467, 0.02679, -1.0), (-0.06467, 0.02679, 1.0), (-0.0582, 0.03889, -1.0), (-0.0582, 0.03889, 1.0), (-0.0495, 0.0495, -1.0), (-0.0495, 0.0495, 1.0), (-0.03889, 0.0582, -1.0), (-0.03889, 0.0582, 1.0), (-0.02679, 0.06467, -1.0), (-0.02679, 0.06467, 1.0), (-0.01366, 0.06865, -1.0), (-0.01366, 0.06865, 1.0)], [], [(0, 1, 3, 2), (2, 3, 5, 4), (4, 5, 7, 6), (6, 7, 9, 8), (8, 9, 11, 10), (10, 11, 13, 12), (12, 13, 15, 14), (14, 15, 17, 16), (16, 17, 19, 18), (18, 19, 21, 20), (20, 21, 23, 22), (22, 23, 25, 24), (24, 25, 27, 26), (26, 27, 29, 28), (28, 29, 31, 30), (30, 31, 33, 32), (32, 33, 35, 34), (34, 35, 37, 36), (36, 37, 39, 38), (38, 39, 41, 40), (40, 41, 43, 42), (42, 43, 45, 44), (44, 45, 47, 46), (46, 47, 49, 48), (48, 49, 51, 50), (50, 51, 53, 52), (52, 53, 55, 54), (54, 55, 57, 56), (56, 57, 59, 58), (58, 59, 61, 60), (3, 1, 63, 61, 59, 57, 55, 53, 51, 49, 47, 45, 43, 41, 39, 37, 35, 33, 31, 29, 27, 25, 23, 21, 19, 17, 15, 13, 11, 9, 7, 5), (60, 61, 63, 62), (62, 63, 1, 0), (0, 2, 4, 6, 8, 10, 12, 14, 16, 18, 20, 22, 24, 26, 28, 30, 32, 34, 36, 38, 40, 42, 44, 46, 48, 50, 52, 54, 56, 58, 60, 62)])
me_cylinder.use_remesh_preserve_volume = False
me_cylinder.use_remesh_preserve_attributes = False
me_cylinder.use_mirror_vertex_groups = False
me_cylinder.update()
me_plane_001 = bpy.data.meshes.new('Plane.001')
me_plane_001.from_pydata([(-1.0, 0.06601, 0.0), (1.0, 0.06601, 0.0), (-1.0, 3.17, 0.0), (1.0, 3.17, 0.0), (-0.4179, 3.234, 0.07057), (0.9988, 3.234, 0.07057), (-0.4179, 3.232, 0.05675), (0.9988, 3.232, 0.05675), (-0.4179, 3.228, 0.04346), (0.9988, 3.228, 0.04346), (-0.4179, 3.222, 0.03121), (0.9988, 3.222, 0.03121), (-0.4179, 3.213, 0.02048), (0.9988, 3.213, 0.02048), (-0.4179, 3.202, 0.01167), (0.9988, 3.202, 0.01167), (-0.4179, 3.19, 0.005125), (0.9988, 3.19, 0.005125), (-0.4179, 3.177, 0.001095), (0.9988, 3.177, 0.001095), (-0.4179, 3.163, -0.0002664), (0.9988, 3.163, -0.0002664), (-0.4179, 3.149, 0.001095), (0.9988, 3.149, 0.001095), (-0.4179, 3.136, 0.005125), (0.9988, 3.136, 0.005125), (-0.4179, 3.124, 0.01167), (0.9988, 3.124, 0.01167), (-0.4179, 3.113, 0.02048), (0.9988, 3.113, 0.02048), (-0.4179, 3.104, 0.03121), (0.9988, 3.104, 0.03121), (-0.4179, 3.097, 0.04346), (0.9988, 3.097, 0.04346), (-0.4179, 3.093, 0.05675), (0.9988, 3.093, 0.05675), (-0.4179, 3.092, 0.07057), (0.9988, 3.092, 0.07057), (-0.4179, 3.093, 0.08438), (0.9988, 3.093, 0.08438), (-0.4179, 3.097, 0.09767), (0.9988, 3.097, 0.09767), (-0.4179, 3.104, 0.1099), (0.9988, 3.104, 0.1099), (-0.4179, 3.113, 0.1207), (0.9988, 3.113, 0.1207), (-0.4179, 3.124, 0.1295), (0.9988, 3.124, 0.1295), (-0.4179, 3.136, 0.136), (0.9988, 3.136, 0.136), (-0.4179, 3.149, 0.14), (0.9988, 3.149, 0.14), (-0.4179, 3.163, 0.1414), (0.9988, 3.163, 0.1414), (-0.4179, 3.177, 0.14), (0.9988, 3.177, 0.14), (-0.4179, 3.19, 0.136), (0.9988, 3.19, 0.136), (-0.4179, 3.202, 0.1295), (0.9988, 3.202, 0.1295), (-0.4179, 3.213, 0.1207), (0.9988, 3.213, 0.1207), (-0.4179, 3.222, 0.1099), (0.9988, 3.222, 0.1099), (-0.4179, 3.228, 0.09767), (0.9988, 3.228, 0.09767), (-0.4179, 3.232, 0.08438), (0.9988, 3.232, 0.08438), (-1.0, 0.18, 0.1009), (1.0, 0.18, 0.1009), (-1.0, 0.1781, 0.08142), (1.0, 0.1781, 0.08142), (-1.0, 0.1724, 0.06266), (1.0, 0.1724, 0.06266), (-1.0, 0.1632, 0.04537), (1.0, 0.1632, 0.04537), (-1.0, 0.1507, 0.03022), (1.0, 0.1507, 0.03022), (-1.0, 0.1356, 0.01779), (1.0, 0.1356, 0.01778), (-1.0, 0.1183, 0.008544), (1.0, 0.1183, 0.008544), (-1.0, 0.09953, 0.002853), (1.0, 0.09953, 0.002853), (-1.0, 0.08002, 0.000932), (1.0, 0.08002, 0.0009319), (-1.0, 0.06052, 0.002853), (1.0, 0.06052, 0.002853), (-1.0, 0.04176, 0.008544), (1.0, 0.04176, 0.008544), (-1.0, 0.02447, 0.01779), (1.0, 0.02447, 0.01778), (-1.0, 0.009314, 0.03022), (1.0, 0.009314, 0.03022), (-1.0, -0.003122, 0.04537), (1.0, -0.003122, 0.04537), (-1.0, -0.01236, 0.06266), (1.0, -0.01236, 0.06266), (-1.0, -0.01805, 0.08142), (1.0, -0.01805, 0.08142), (-1.0, -0.01998, 0.1009), (1.0, -0.01998, 0.1009), (-1.0, -0.01805, 0.1204), (1.0, -0.01805, 0.1204), (-1.0, -0.01236, 0.1392), (1.0, -0.01236, 0.1392), (-1.0, -0.003122, 0.1565), (1.0, -0.003122, 0.1565), (-1.0, 0.009314, 0.1716), (1.0, 0.009314, 0.1716), (-1.0, 0.02447, 0.1841), (1.0, 0.02447, 0.1841), (-1.0, 0.04176, 0.1933), (1.0, 0.04176, 0.1933), (-1.0, 0.06052, 0.199), (1.0, 0.06052, 0.199), (-1.0, 0.08002, 0.2009), (1.0, 0.08002, 0.2009), (-1.0, 0.09953, 0.199), (1.0, 0.09953, 0.199), (-1.0, 0.1183, 0.1933), (1.0, 0.1183, 0.1933), (-1.0, 0.1356, 0.1841), (1.0, 0.1356, 0.1841), (-1.0, 0.1507, 0.1716), (1.0, 0.1507, 0.1716), (-1.0, 0.1632, 0.1565), (1.0, 0.1632, 0.1565), (-1.0, 0.1724, 0.1392), (1.0, 0.1724, 0.1392), (-1.0, 0.1781, 0.1204), (1.0, 0.1781, 0.1204), (-1.0, 0.6575, 0.0), (1.0, 0.6575, 0.0), (-0.9992, 3.234, 0.07057), (-0.9992, 3.232, 0.05675), (-0.9992, 3.228, 0.04346), (-0.9992, 3.222, 0.03121), (-0.9992, 3.213, 0.02048), (-0.9992, 3.202, 0.01167), (-0.9992, 3.19, 0.005125), (-0.9992, 3.177, 0.001095), (-0.9992, 3.163, -0.0002664), (-0.9992, 3.149, 0.001095), (-0.9992, 3.136, 0.005125), (-0.9992, 3.124, 0.01167), (-0.9992, 3.113, 0.02048), (-0.9992, 3.104, 0.03121), (-0.9992, 3.097, 0.04346), (-0.9992, 3.093, 0.05675), (-0.9992, 3.092, 0.07057), (-0.9992, 3.093, 0.08438), (-0.9992, 3.097, 0.09767), (-0.9992, 3.104, 0.1099), (-0.9992, 3.113, 0.1207), (-0.9992, 3.124, 0.1295), (-0.9992, 3.136, 0.136), (-0.9992, 3.149, 0.14), (-0.9992, 3.163, 0.1414), (-0.9992, 3.177, 0.14), (-0.9992, 3.19, 0.136), (-0.9992, 3.202, 0.1295), (-0.9992, 3.213, 0.1207), (-0.9992, 3.222, 0.1099), (-0.9992, 3.228, 0.09767), (-0.9992, 3.232, 0.08438)], [], [(132, 133, 3, 2), (4, 5, 7, 6), (6, 7, 9, 8), (8, 9, 11, 10), (10, 11, 13, 12), (12, 13, 15, 14), (14, 15, 17, 16), (16, 17, 19, 18), (18, 19, 21, 20), (20, 21, 23, 22), (22, 23, 25, 24), (24, 25, 27, 26), (26, 27, 29, 28), (28, 29, 31, 30), (30, 31, 33, 32), (32, 33, 35, 34), (34, 35, 37, 36), (36, 37, 39, 38), (38, 39, 41, 40), (40, 41, 43, 42), (42, 43, 45, 44), (44, 45, 47, 46), (46, 47, 49, 48), (48, 49, 51, 50), (50, 51, 53, 52), (52, 53, 55, 54), (54, 55, 57, 56), (56, 57, 59, 58), (58, 59, 61, 60), (60, 61, 63, 62), (62, 63, 65, 64), (7, 5, 67, 65, 63, 61, 59, 57, 55, 53, 51, 49, 47, 45, 43, 41, 39, 37, 35, 33, 31, 29, 27, 25, 23, 21, 19, 17, 15, 13, 11, 9), (64, 65, 67, 66), (66, 67, 5, 4), (62, 64, 164, 163), (68, 69, 71, 70), (70, 71, 73, 72), (72, 73, 75, 74), (74, 75, 77, 76), (76, 77, 79, 78), (78, 79, 81, 80), (80, 81, 83, 82), (82, 83, 85, 84), (84, 85, 87, 86), (86, 87, 89, 88), (88, 89, 91, 90), (90, 91, 93, 92), (92, 93, 95, 94), (94, 95, 97, 96), (96, 97, 99, 98), (98, 99, 101, 100), (100, 101, 103, 102), (102, 103, 105, 104), (104, 105, 107, 106), (106, 107, 109, 108), (108, 109, 111, 110), (110, 111, 113, 112), (112, 113, 115, 114), (114, 115, 117, 116), (116, 117, 119, 118), (118, 119, 121, 120), (120, 121, 123, 122), (122, 123, 125, 124), (124, 125, 127, 126), (126, 127, 129, 128), (71, 69, 131, 129, 127, 125, 123, 121, 119, 117, 115, 113, 111, 109, 107, 105, 103, 101, 99, 97, 95, 93, 91, 89, 87, 85, 83, 81, 79, 77, 75, 73), (128, 129, 131, 130), (130, 131, 69, 68), (68, 70, 72, 74, 76, 78, 80, 82, 84, 86, 88, 90, 92, 94, 96, 98, 100, 102, 104, 106, 108, 110, 112, 114, 116, 118, 120, 122, 124, 126, 128, 130), (0, 1, 133, 132), (134, 135, 136, 137, 138, 139, 140, 141, 142, 143, 144, 145, 146, 147, 148, 149, 150, 151, 152, 153, 154, 155, 156, 157, 158, 159, 160, 161, 162, 163, 164, 165), (18, 20, 142, 141), (36, 38, 151, 150), (54, 56, 160, 159), (10, 12, 138, 137), (28, 30, 147, 146), (46, 48, 156, 155), (64, 66, 165, 164), (20, 22, 143, 142), (38, 40, 152, 151), (56, 58, 161, 160), (12, 14, 139, 138), (30, 32, 148, 147), (48, 50, 157, 156), (4, 6, 135, 134), (66, 4, 134, 165), (22, 24, 144, 143), (40, 42, 153, 152), (58, 60, 162, 161), (14, 16, 140, 139), (32, 34, 149, 148), (50, 52, 158, 157), (6, 8, 136, 135), (24, 26, 145, 144), (42, 44, 154, 153), (60, 62, 163, 162), (16, 18, 141, 140), (34, 36, 150, 149), (52, 54, 159, 158), (8, 10, 137, 136), (26, 28, 146, 145), (44, 46, 155, 154)])
me_plane_001.materials.append(mat_material_002)
me_plane_001.use_remesh_preserve_volume = False
me_plane_001.use_remesh_preserve_attributes = False
me_plane_001.use_mirror_vertex_groups = False
me_plane_001.update()

# ---- objects
ob_cylinder_001 = bpy.data.objects.new('Cylinder.001', me_cylinder_001)
ob_cylinder = bpy.data.objects.new('Cylinder', me_cylinder)
ob_plane = bpy.data.objects.new('Plane', me_plane_001)
ob_lamp = bpy.data.objects.new('Lamp', light_lamp)
ob_camera = bpy.data.objects.new('Camera', cam_camera)

# ---- transforms, parenting, visibility, modifiers, constraints
ob_cylinder_001.location = (-0.1848, -0.02183, 0.126)
ob_cylinder_001.rotation_euler = (0.0, 1.571, 0.0)
ob_cylinder_001.lineart.crease_threshold = 0.0
ob_cylinder.location = (-0.1848, -0.02183, 0.126)
ob_cylinder.rotation_euler = (0.0, 1.571, 0.0)
ob_cylinder.lineart.crease_threshold = 0.0
ob_plane.location = (-0.03993, -0.09916, 0.02121)
ob_plane.lineart.crease_threshold = 0.0
ob_lamp.location = (4.076, 1.005, 5.904)
ob_lamp.rotation_euler = (0.6503, 0.05522, 1.866)
ob_lamp.lock_rotations_4d = False
ob_lamp.empty_display_type = 'ARROWS'
ob_lamp.color = (0.0, 0.0, 0.0, 0.0)
ob_lamp.lineart.crease_threshold = 0.0
ob_camera.location = (7.481, -6.508, 5.344)
ob_camera.rotation_euler = (1.109, 0.0, 0.8149)
ob_camera.lock_rotations_4d = False
ob_camera.empty_display_type = 'ARROWS'
ob_camera.color = (0.0, 0.0, 0.0, 0.0)
ob_camera.display_type = 'WIRE'
ob_camera.lineart.crease_threshold = 0.0

# ---- collection membership
col_collection_1.objects.link(ob_cylinder_001)
col_collection_1.objects.link(ob_cylinder)
col_collection_1.objects.link(ob_plane)
col_collection_1.objects.link(ob_lamp)
col_collection_1.objects.link(ob_camera)

# ---- scene / render settings (as saved in the file)
scene.camera = ob_camera
scene.frame_start = 1; scene.frame_end = 250; scene.frame_set(1)
scene.render.engine = 'BLENDER_EEVEE_NEXT'
scene.render.resolution_percentage = 50
scene.render.dither_intensity = 0.0
scene.cycles.use_denoising = False
scene.cycles.samples = 128
scene.cycles.sampling_pattern = 'TABULATED_SOBOL'
scene.cycles.use_adaptive_sampling = False
scene.cycles.use_light_tree = False
scene.cycles.blur_glossy = 0.0
scene.cycles.sample_clamp_indirect = 0.0
scene.view_settings.view_transform = 'Standard'
bpy.context.view_layer.update()
